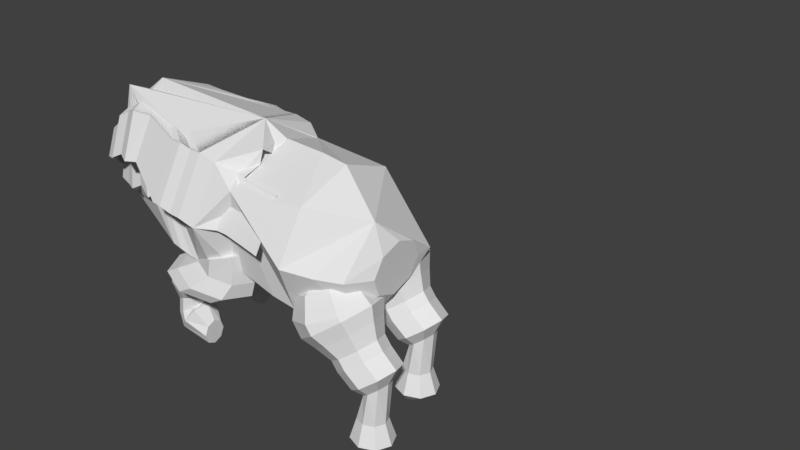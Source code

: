 # Source: inverse.blend  (saved by Blender 2.79.0; exported with 4.5.12 LTS)
import bpy
from mathutils import Matrix  # noqa: F401  (used for matrix-valued properties, if any)

bpy.ops.wm.read_factory_settings(use_empty=True)
scene = bpy.context.scene
scene.name = 'Scene'

# ---- collections
col_collection_1 = bpy.data.collections.new('Collection 1'); scene.collection.children.link(col_collection_1)

# ---- world
world_world = bpy.data.worlds.new('World'); scene.world = world_world
world_world.color = (0.05088, 0.05088, 0.05088)
world_world.use_sun_shadow = False
world_world.sun_shadow_jitter_overblur = 0.0
world_world.cycles.sampling_method = 'MANUAL'

# ---- meshes
me_cylinder = bpy.data.meshes.new('Cylinder')
me_cylinder.from_pydata([(0.0, 1.0, 1.0), (0.0, 1.0, -1.0), (0.7071, 0.7071, -1.0), (0.7071, 0.7071, 1.0), (0.7071, -0.7071, -1.0), (0.7071, -0.7071, 1.0), (-0.5397, -0.8559, -4.325), (-8.742e-08, -1.0, 1.0), (-0.7071, -0.7071, 1.0), (-1.0, 1.192e-08, -1.0), (-1.0, 1.192e-08, 1.0), (-0.6715, 0.6669, -4.94), (-0.7071, 0.7071, 1.0), (1.0, -4.371e-08, 1.0), (0.009691, 0.6306, 5.673), (0.8589, -4.285e-08, 3.108), (0.5038, -0.5038, 4.669), (-2.616e-08, -0.8589, 3.108), (-0.6705, -0.2685, 4.918), (7.05e-08, 0.3761, 5.803), (0.6845, -3.671e-08, 4.777), (4.739e-08, -0.6845, 4.777), (0.2659, 0.2659, 5.803), (0.3761, -1.884e-08, 5.803), (0.2659, -0.2659, 5.803), (3.763e-08, -0.3761, 5.803), (-0.2659, -0.2659, 5.803), (-0.3761, 2.086e-09, 5.803), (-0.2659, 0.2659, 5.803), (7.05e-08, -2.399e-09, 5.803), (-0.00429, -0.9508, -4.122), (0.6676, 0.6712, -4.122), (0.6676, -0.6725, -4.122), (-8.742e-08, -1.0, -1.0), (-0.7071, -0.7071, -1.0), (-0.9545, -0.000645, -4.122), (-0.00429, 0.9495, -4.122), (-0.002521, 0.9714, -2.641), (0.6844, 0.6869, -2.641), (-0.974, 1.641e-08, -2.641), (0.6844, -0.6869, -2.641), (-0.002521, -0.9714, -2.641), (-0.6894, -0.6869, -2.641), (0.0586, -0.0007841, -2.716), (0.9994, 0.0002572, -0.9656), (-0.6762, -0.6725, -4.122), (-0.6762, 0.6712, -4.122), (0.9459, -0.000645, -4.122), (-0.1307, -0.538, 3.203), (0.001793, -0.6166, 0.7052), (-0.9241, 0.01417, -4.122), (0.6863, 0.6712, -4.935), (0.01445, 0.9495, -4.935), (0.6863, -0.6725, -4.935), (0.9646, -0.000645, -4.935), (-0.6574, -0.6725, -4.935), (-0.6574, 0.6712, -4.935), (0.01445, -0.9508, -4.935), (-0.9504, -0.402, -4.122), (0.8202, 0.792, -6.328), (-0.7421, 0.792, -6.328), (0.03905, 1.116, -6.328), (-1.066, 0.01083, -6.328), (-0.7421, -0.7703, -6.328), (0.8202, -0.7703, -6.328), (0.03905, -1.094, -6.328), (1.144, 0.01083, -6.328), (0.7987, 0.792, -7.757), (0.01752, 1.116, -7.757), (0.7987, -0.7703, -7.757), (-0.7636, -0.7703, -7.757), (-0.7636, 0.792, -7.757), (0.01752, -1.094, -7.757), (-0.8548, -0.3574, -17.73), (-0.9243, -0.006867, -16.6), (0.8119, 0.7823, -8.686), (0.03955, 1.102, -8.686), (0.8119, -0.7625, -8.686), (-0.7328, -0.7625, -8.686), (-0.7328, 0.7823, -8.686), (0.03955, -1.082, -8.686), (0.7918, 0.7823, -9.701), (0.01938, 1.102, -9.701), (0.7918, -0.7625, -9.701), (-0.753, -0.7625, -9.701), (-0.753, 0.7823, -9.701), (0.01938, -1.082, -9.701), (0.7932, 0.7602, -10.57), (0.04085, 1.072, -10.57), (0.7932, -0.7446, -10.57), (-0.7115, -0.7446, -10.57), (-0.7115, 0.7602, -10.57), (0.04085, -1.056, -10.57), (0.4025, 0.5673, -13.91), (-0.1753, 0.8066, -13.91), (0.4025, -0.5883, -13.91), (-0.7531, -0.5883, -13.91), (-0.7531, 0.5673, -13.91), (-0.1753, -0.8277, -13.91), (0.4696, 0.5958, -14.25), (-0.1212, 0.8458, -14.92), (0.4696, -0.6114, -14.25), (-0.7121, -0.6114, -15.59), (-0.7121, 0.5958, -15.59), (-0.1212, -0.8614, -14.92), (0.4166, 0.4974, -15.56), (-0.08712, 0.7106, -16.13), (0.4166, -0.5317, -15.56), (-0.5908, -0.5317, -16.7), (-0.5908, 0.4974, -16.7), (-0.08712, -0.7449, -16.13), (0.658, -0.02762, -19.46), (0.6294, -0.01129, -19.6), (0.658, -0.1064, -19.46), (0.6008, -0.1064, -19.75), (0.5667, -0.05659, -19.91), (0.6008, -0.02762, -19.75), (0.6294, -0.1228, -19.6), (1.002, -0.05269, -19.15), (0.2458, -0.541, -19.1), (-0.1055, -0.3923, -19.5), (-0.1055, 0.3253, -19.5), (0.5655, -0.09196, -19.9), (0.597, 0.3253, -18.71), (0.597, -0.3923, -18.71), (0.2458, 0.474, -19.1), (0.5591, -0.1049, -19.91), (1.003, -0.08417, -19.15), (0.5567, -0.116, -19.93), (0.5785, 0.4113, -17.44), (0.1511, 0.5921, -17.92), (0.5785, -0.462, -17.44), (-0.2763, -0.462, -18.4), (-0.9243, -0.00691, -16.6), (-0.2763, 0.4113, -18.4), (0.1511, -0.6428, -17.92), (0.03672, -0.7503, -17.12), (-0.471, -0.5354, -17.69), (-0.471, 0.502, -17.69), (0.5444, 0.502, -16.54), (0.5444, -0.5354, -16.54), (0.03672, 0.7168, -17.12), (-0.849, -0.3516, -17.82), (1.834, -0.35, 6.485), (1.791, -0.4782, 8.347), (1.816, -0.2969, 7.256), (1.816, -0.6595, 7.256), (1.799, -0.6064, 8.028), (2.298, -0.5478, 7.405), (2.075, -0.6647, 8.57), (2.294, -0.4782, 7.579), (2.064, -0.4782, 9.035), (2.298, -0.4087, 7.405), (2.075, -0.2918, 8.57), (2.307, -0.3799, 6.987), (2.101, -0.2146, 7.448), (2.317, -0.4087, 6.568), (2.127, -0.2918, 6.327), (1.799, -0.35, 8.028), (2.321, -0.4782, 6.395), (2.137, -0.4782, 5.862), (2.317, -0.5478, 6.568), (2.127, -0.6647, 6.327), (1.185, -0.1575, 7.29), (2.307, -0.5766, 6.987), (2.101, -0.7419, 7.448), (2.307, -0.4782, 6.987), (1.339, -0.2969, 7.415), (2.037, -0.5304, -7.642), (1.603, -0.3412, -9.817), (2.037, -0.3823, -7.642), (1.888, -0.2818, -9.25), (1.909, -0.4257, -7.683), (1.701, -0.3546, -8.673), (1.856, -0.5304, -7.699), (1.624, -0.5304, -8.434), (1.909, -0.6352, -7.683), (1.701, -0.7063, -8.673), (2.037, -0.6786, -7.642), (1.888, -0.7791, -9.25), (2.165, -0.6352, -7.602), (2.075, -0.7063, -9.828), (2.218, -0.5304, -7.585), (2.152, -0.5304, -10.07), (2.165, -0.4257, -7.602), (2.075, -0.3546, -9.828), (1.827, -0.3412, -9.828), (1.43, -0.2479, -9.612), (1.73, -0.3966, -9.113), (1.69, -0.5304, -8.817), (1.73, -0.6643, -9.113), (1.827, -0.7197, -9.828), (1.923, -0.6643, -10.54), (1.963, -0.5304, -10.84), (1.923, -0.3966, -10.54), (1.253, -0.2479, -9.675), (1.506, -0.3966, -9.102), (1.466, -0.5304, -8.806), (1.506, -0.6643, -9.102), (1.603, -0.7197, -9.817), (1.699, -0.6643, -10.53), (1.739, -0.5304, -10.83), (1.699, -0.3966, -10.53), (1.191, -0.04685, -8.215), (1.414, -0.3307, -8.294), (1.408, -0.5304, -7.748), (1.414, -0.7302, -8.294), (1.43, -0.813, -9.612), (1.446, -0.7302, -10.93), (1.453, -0.5304, -11.48), (1.446, -0.3307, -10.93), (1.043, -0.04685, -7.134), (1.237, -0.3307, -8.357), (1.23, -0.5304, -7.811), (1.237, -0.7302, -8.357), (1.253, -0.813, -9.675), (1.269, -0.7302, -10.99), (1.275, -0.5304, -11.54), (1.269, -0.3307, -10.99), (0.824, -0.1692, -6.098), (1.224, -0.1885, -5.96), (1.237, -0.5304, -5.026), (1.224, -0.8724, -5.96), (1.191, -1.014, -8.215), (1.158, -0.8724, -10.47), (1.145, -0.5304, -11.4), (1.158, -0.1885, -10.47), (0.5615, -0.1692, -5.986), (1.075, -0.1885, -4.879), (1.089, -0.5304, -3.945), (1.075, -0.8724, -4.879), (1.043, -1.014, -7.134), (1.01, -0.8724, -9.388), (0.9963, -0.5304, -10.32), (1.01, -0.1885, -9.388), (0.8484, -0.275, -4.413), (0.8585, -0.5304, -3.716), (0.8484, -0.7859, -4.413), (0.824, -0.8917, -6.098), (0.7996, -0.7859, -7.782), (0.7895, -0.5304, -8.48), (0.7996, -0.275, -7.782), (0.4404, -0.275, -4.429), (0.3903, -0.5304, -3.784), (0.4404, -0.7859, -4.429), (0.5615, -0.8917, -5.986), (0.6825, -0.7859, -7.544), (0.7327, -0.5304, -8.189), (0.6825, -0.275, -7.544), (0.5615, -0.5304, -5.986), (1.842, -0.4782, 6.165), (1.834, -0.6064, 6.485), (1.239, -0.35, 7.977), (1.198, -0.4782, 8.209), (1.239, -0.6064, 7.977), (1.046, -0.1484, 6.066), (1.339, -0.6595, 7.415), (1.438, -0.35, 6.853), (1.479, -0.4782, 6.62), (1.438, -0.6064, 6.853), (1.009, -0.2515, 8.283), (0.9361, -0.4782, 8.695), (1.009, -0.705, 8.283), (0.9346, -0.1484, 5.489), (1.185, -0.7989, 7.29), (1.36, -0.2515, 6.296), (1.433, -0.4782, 5.884), (1.36, -0.705, 6.296), (0.8654, -0.245, 7.088), (0.7905, -0.4782, 7.511), (0.8654, -0.7115, 7.088), (0.7788, -0.05605, 4.683), (1.046, -0.8081, 6.066), (1.227, -0.245, 5.044), (1.302, -0.4782, 4.62), (1.227, -0.7115, 5.044), (0.7539, -0.245, 6.511), (0.679, -0.4782, 6.935), (0.7539, -0.7115, 6.511), (0.6483, 0.03557, 4.008), (0.9346, -0.8081, 5.489), (1.115, -0.245, 4.467), (1.19, -0.4782, 4.044), (1.115, -0.7115, 4.467), (0.5474, -0.1797, 5.991), (0.4516, -0.4782, 6.533), (0.5474, -0.7768, 5.991), (0.5389, 0.03557, 3.441), (0.7788, -0.9004, 4.683), (1.01, -0.1797, 3.375), (1.106, -0.4782, 2.833), (1.01, -0.7768, 3.375), (0.3667, -0.1149, 5.6), (0.2501, -0.4782, 6.259), (0.3667, -0.8415, 5.6), (0.2872, -0.09226, 2.631), (0.6483, -0.992, 4.008), (0.9299, -0.1149, 2.416), (1.046, -0.4782, 1.756), (0.9299, -0.8415, 2.416), (0.3304, -0.1149, 5.334), (0.244, -0.4782, 6.118), (0.3304, -0.8415, 5.334), (0.1408, -0.3654, 2.159), (0.5389, -0.992, 3.441), (0.7474, -0.1149, 1.549), (0.8337, -0.4782, 0.7648), (0.7474, -0.8415, 1.549), (0.1306, -0.2053, 4.052), (0.06576, -0.4782, 4.641), (0.1306, -0.7512, 4.052), (0.2872, -0.8642, 2.631), (0.4439, -0.2053, 1.209), (0.5087, -0.4782, 0.6199), (0.4439, -0.7512, 1.209), (0.09505, -0.3985, 2.574), (0.07609, -0.4782, 2.746), (0.09505, -0.558, 2.574), (0.1408, -0.4782, 2.159), (0.1408, -0.591, 2.159), (0.1866, -0.3985, 1.743), (0.2056, -0.4782, 1.571), (0.1866, -0.558, 1.743), (1.662, 0.5727, 5.88), (1.619, 0.4445, 7.743), (1.644, 0.6258, 6.652), (1.644, 0.2632, 6.652), (1.626, 0.3163, 7.423), (2.126, 0.375, 6.801), (1.903, 0.2581, 7.966), (2.122, 0.4445, 6.974), (1.892, 0.4445, 8.43), (2.126, 0.5141, 6.801), (1.903, 0.6309, 7.966), (2.135, 0.5429, 6.382), (1.929, 0.7082, 6.844), (2.145, 0.5141, 5.964), (1.955, 0.6309, 5.722), (1.626, 0.5727, 7.423), (2.149, 0.4445, 5.79), (1.965, 0.4445, 5.257), (2.145, 0.375, 5.964), (1.955, 0.2581, 5.722), (1.012, 0.7652, 6.685), (2.135, 0.3461, 6.382), (1.929, 0.1809, 6.844), (2.135, 0.4445, 6.382), (1.166, 0.6258, 6.81), (1.909, 0.4051, -8.027), (1.475, 0.5944, -10.2), (1.909, 0.5533, -8.027), (1.76, 0.6538, -9.635), (1.781, 0.5099, -8.067), (1.573, 0.581, -9.057), (1.728, 0.4051, -8.084), (1.496, 0.4051, -8.818), (1.781, 0.3003, -8.067), (1.573, 0.2293, -9.057), (1.909, 0.2569, -8.027), (1.76, 0.1564, -9.635), (2.037, 0.3003, -7.986), (1.947, 0.2293, -10.21), (2.09, 0.4051, -7.97), (2.024, 0.4051, -10.45), (2.037, 0.5099, -7.986), (1.947, 0.581, -10.21), (1.699, 0.5944, -10.21), (1.302, 0.6876, -9.996), (1.602, 0.5389, -9.497), (1.563, 0.4051, -9.201), (1.602, 0.2713, -9.497), (1.699, 0.2158, -10.21), (1.795, 0.2713, -10.93), (1.835, 0.4051, -11.22), (1.795, 0.5389, -10.93), (1.125, 0.6876, -10.06), (1.379, 0.5389, -9.487), (1.339, 0.4051, -9.19), (1.379, 0.2713, -9.487), (1.475, 0.2158, -10.2), (1.571, 0.2713, -10.92), (1.611, 0.4051, -11.21), (1.571, 0.5389, -10.92), (1.063, 0.8887, -8.599), (1.286, 0.6049, -8.678), (1.28, 0.4051, -8.132), (1.286, 0.2053, -8.678), (1.302, 0.1226, -9.996), (1.318, 0.2053, -11.31), (1.325, 0.4051, -11.86), (1.318, 0.6049, -11.31), (0.9146, 0.8887, -7.518), (1.109, 0.6049, -8.741), (1.102, 0.4051, -8.195), (1.109, 0.2053, -8.741), (1.125, 0.1226, -10.06), (1.141, 0.2053, -11.38), (1.147, 0.4051, -11.92), (1.141, 0.6049, -11.38), (0.696, 0.7664, -6.482), (1.096, 0.7471, -6.344), (1.109, 0.4051, -5.41), (1.096, 0.06315, -6.344), (1.063, -0.07849, -8.599), (1.03, 0.06315, -10.85), (1.017, 0.4051, -11.79), (1.03, 0.7471, -10.85), (0.4335, 0.7664, -6.371), (0.9473, 0.7471, -5.264), (0.9608, 0.4051, -4.33), (0.9473, 0.06315, -5.264), (0.9146, -0.07849, -7.518), (0.8819, 0.06315, -9.773), (0.8684, 0.4051, -10.71), (0.8819, 0.7471, -9.773), (0.7205, 0.6606, -4.798), (0.7306, 0.4051, -4.1), (0.7205, 0.1496, -4.798), (0.696, 0.04382, -6.482), (0.6716, 0.1496, -8.166), (0.6615, 0.4051, -8.864), (0.6716, 0.6606, -8.166), (0.3125, 0.6606, -4.813), (0.2623, 0.4051, -4.168), (0.3125, 0.1496, -4.813), (0.4335, 0.04382, -6.371), (0.5546, 0.1496, -7.928), (0.6047, 0.4051, -8.573), (0.5546, 0.6606, -7.928), (0.4335, 0.4051, -6.371), (1.669, 0.4445, 5.561), (1.662, 0.3163, 5.88), (1.067, 0.5727, 7.372), (1.026, 0.4445, 7.605), (1.067, 0.3163, 7.372), (0.8739, 0.7744, 5.461), (1.166, 0.2632, 6.81), (1.266, 0.5727, 6.249), (1.307, 0.4445, 6.016), (1.266, 0.3163, 6.249), (0.8367, 0.6713, 7.679), (0.7639, 0.4445, 8.09), (0.8367, 0.2177, 7.679), (0.7624, 0.7744, 4.885), (1.012, 0.1238, 6.685), (1.188, 0.6713, 5.691), (1.261, 0.4445, 5.28), (1.188, 0.2177, 5.691), (0.6931, 0.6778, 6.483), (0.6183, 0.4445, 6.907), (0.6931, 0.2113, 6.483), (0.6066, 0.8667, 4.078), (0.8739, 0.1146, 5.461), (1.055, 0.6778, 4.439), (1.13, 0.4445, 4.016), (1.055, 0.2113, 4.439), (0.5817, 0.6778, 5.907), (0.5068, 0.4445, 6.33), (0.5817, 0.2113, 5.907), (0.4761, 0.9583, 3.403), (0.7624, 0.1146, 4.885), (0.9432, 0.6778, 3.862), (1.018, 0.4445, 3.439), (0.9432, 0.2113, 3.862), (0.3752, 0.743, 5.386), (0.2794, 0.4445, 5.928), (0.3752, 0.146, 5.386), (0.3667, 0.9583, 2.837), (0.6066, 0.02232, 4.078), (0.8379, 0.743, 2.77), (0.9338, 0.4445, 2.228), (0.8379, 0.146, 2.77), (0.1945, 0.8078, 4.995), (0.0779, 0.4445, 5.655), (0.1945, 0.08119, 4.995), (0.115, 0.8305, 2.026), (0.4761, -0.0693, 3.403), (0.7576, 0.8078, 1.811), (0.8743, 0.4445, 1.152), (0.7576, 0.08119, 1.811), (0.1582, 0.8078, 4.73), (0.07183, 0.4445, 5.514), (0.1582, 0.08119, 4.73), (-0.03139, 0.5573, 1.554), (0.3667, -0.0693, 2.837), (0.5752, 0.8078, 0.9443), (0.6615, 0.4445, 0.1603), (0.5752, 0.08119, 0.9443), (-0.04158, 0.7174, 3.448), (-0.1065, 0.4445, 4.037), (-0.04158, 0.1716, 3.448), (0.115, 0.05853, 2.026), (0.2716, 0.7174, 0.6042), (0.3365, 0.4445, 0.01532), (0.2716, 0.1716, 0.6042), (-0.07716, 0.5243, 1.97), (-0.09612, 0.4445, 2.142), (-0.07716, 0.3647, 1.97), (-0.03139, 0.4445, 1.554), (-0.03139, 0.3317, 1.554), (0.01439, 0.5243, 1.139), (0.03335, 0.4445, 0.9665), (0.01439, 0.3647, 1.139)], [(49, 48), (35, 58)], [(0, 2, 1), (5, 6, 4), (8, 9, 6), (10, 11, 9), (12, 1, 11), (5, 15, 16), (5, 17, 7), (7, 18, 8), (8, 18, 10), (12, 18, 14), (0, 14, 3), (3, 15, 13), (12, 14, 0), (14, 20, 15), (16, 21, 17), (14, 23, 20), (16, 23, 24), (16, 25, 21), (21, 26, 18), (18, 28, 14), (29, 22, 19), (29, 23, 22), (29, 24, 23), (29, 25, 24), (29, 26, 25), (29, 27, 26), (29, 28, 27), (29, 19, 28), (1, 38, 37), (3, 44, 2), (2, 44, 38), (13, 4, 44), (34, 41, 33), (9, 11, 39), (6, 40, 4), (39, 11, 35), (21, 48, 25), (38, 47, 31), (42, 30, 41), (37, 31, 36), (6, 32, 40), (40, 47, 44), (32, 6, 53), (46, 43, 56), (31, 52, 51), (47, 53, 32), (47, 51, 54), (57, 63, 65), (51, 61, 59), (11, 62, 6), (56, 62, 60), (53, 65, 58), (52, 60, 11), (43, 63, 62), (11, 6, 35), (47, 51, 31), (30, 55, 57), (47, 53, 54), (36, 58, 52), (45, 50, 55), (31, 52, 36), (30, 55, 45), (6, 63, 65), (51, 66, 59), (53, 65, 64), (54, 64, 66), (50, 63, 55), (51, 61, 52), (56, 62, 50), (58, 62, 60), (58, 63, 62), (51, 66, 54), (57, 63, 55), (54, 64, 53), (61, 67, 59), (62, 142, 63), (62, 71, 60), (65, 69, 73), (60, 68, 142), (62, 70, 133), (64, 127, 69), (67, 76, 75), (71, 133, 79), (127, 77, 69), (72, 78, 70), (63, 72, 65), (63, 142, 65), (59, 118, 67), (65, 69, 64), (64, 118, 66), (62, 70, 63), (60, 68, 61), (61, 67, 68), (62, 71, 74), (62, 73, 60), (59, 127, 66), (63, 72, 70), (76, 81, 75), (133, 85, 79), (77, 127, 83), (78, 86, 84), (72, 78, 80), (118, 75, 67), (69, 142, 77), (70, 74, 78), (68, 73, 76), (67, 76, 68), (81, 88, 87), (85, 133, 91), (127, 89, 83), (86, 90, 84), (78, 86, 80), (75, 118, 81), (142, 83, 77), (74, 84, 78), (73, 82, 76), (76, 81, 82), (133, 97, 91), (89, 127, 95), (90, 98, 96), (86, 90, 92), (118, 87, 81), (83, 142, 89), (84, 74, 90), (82, 73, 88), (81, 88, 82), (133, 103, 97), (95, 127, 101), (96, 104, 102), (88, 93, 87), (90, 98, 92), (87, 118, 93), (142, 95, 89), (74, 96, 90), (73, 94, 88), (88, 93, 94), (133, 109, 103), (101, 127, 107), (102, 110, 108), (94, 99, 93), (96, 104, 98), (93, 118, 99), (142, 101, 95), (74, 102, 96), (73, 100, 94), (94, 99, 100), (100, 105, 99), (102, 110, 104), (99, 118, 105), (142, 107, 101), (74, 108, 102), (73, 106, 100), (100, 105, 106), (115, 116, 121), (120, 117, 114), (128, 113, 124), (74, 121, 122), (124, 127, 113), (129, 118, 123), (132, 119, 120), (73, 124, 126), (125, 111, 123), (123, 118, 111), (125, 111, 112), (126, 112, 125), (122, 114, 120), (74, 132, 137), (73, 125, 130), (132, 119, 135), (131, 127, 124), (74, 120, 132), (133, 120, 115), (120, 117, 119), (142, 124, 131), (130, 123, 129), (130, 123, 125), (139, 118, 129), (142, 131, 140), (141, 129, 130), (106, 139, 105), (106, 139, 141), (133, 134, 138), (137, 135, 132), (133, 121, 134), (137, 135, 136), (142, 125, 128), (73, 130, 141), (73, 141, 106), (142, 140, 107), (108, 136, 110), (74, 137, 108), (105, 118, 139), (133, 138, 109), (141, 129, 139), (108, 136, 137), (107, 127, 140), (140, 127, 131), (0, 3, 2), (5, 7, 6), (7, 8, 6), (8, 10, 9), (10, 12, 11), (12, 0, 1), (5, 13, 15), (5, 16, 17), (7, 17, 18), (12, 10, 18), (3, 14, 15), (15, 20, 16), (17, 21, 18), (14, 19, 22), (14, 22, 23), (14, 28, 19), (16, 20, 23), (16, 24, 25), (21, 25, 26), (18, 26, 27), (18, 27, 28), (11, 1, 37), (9, 39, 6), (1, 2, 38), (3, 13, 44), (13, 5, 4), (34, 42, 41), (4, 40, 44), (38, 44, 47), (42, 45, 30), (39, 35, 6), (37, 38, 31), (11, 37, 36), (40, 32, 47), (36, 52, 11), (45, 55, 43), (32, 53, 58), (6, 62, 63), (11, 60, 62), (56, 43, 62), (52, 61, 60), (43, 55, 63), (46, 56, 50), (53, 6, 65), (50, 62, 63), (52, 58, 60), (58, 65, 63), (62, 60, 142), (62, 133, 71), (63, 65, 73), (64, 66, 127), (69, 77, 73), (68, 76, 142), (70, 78, 133), (59, 66, 118), (65, 142, 69), (64, 69, 118), (62, 74, 70), (60, 73, 68), (62, 63, 73), (59, 67, 127), (73, 77, 83), (142, 76, 82), (133, 78, 84), (75, 81, 127), (118, 69, 77), (71, 79, 74), (127, 67, 75), (83, 89, 73), (82, 88, 142), (84, 90, 133), (127, 81, 87), (77, 83, 118), (74, 79, 85), (73, 89, 95), (142, 88, 94), (133, 90, 96), (87, 93, 127), (118, 83, 89), (85, 91, 74), (73, 95, 101), (142, 94, 100), (133, 96, 102), (93, 99, 127), (89, 95, 118), (74, 91, 97), (73, 101, 107), (142, 100, 106), (133, 102, 108), (99, 105, 127), (95, 101, 118), (74, 97, 103), (101, 107, 118), (74, 103, 109), (123, 111, 127), (122, 121, 116), (115, 120, 114), (74, 134, 121), (124, 113, 118), (73, 131, 124), (126, 124, 113), (139, 129, 127), (73, 126, 125), (140, 131, 118), (131, 124, 118), (74, 122, 120), (133, 132, 120), (142, 128, 124), (128, 125, 112), (73, 140, 131), (74, 109, 138), (74, 138, 134), (133, 137, 132), (129, 123, 127), (133, 115, 121), (142, 130, 125), (107, 140, 118), (73, 107, 140), (142, 141, 130), (142, 106, 141), (133, 108, 137), (105, 139, 127), (147, 146, 256, 254), (149, 148, 164, 165), (153, 151, 144, 158), (160, 157, 143, 250), (166, 150, 152), (155, 154, 152, 153), (149, 165, 146, 147), (157, 156, 154, 155), (166, 148, 150), (166, 164, 148), (153, 152, 150, 151), (157, 155, 145, 143), (151, 150, 148, 149), (166, 152, 154), (166, 154, 156), (162, 160, 250, 251), (160, 159, 156, 157), (166, 156, 159), (155, 153, 158, 145), (165, 162, 251, 146), (162, 161, 159, 160), (166, 159, 161), (151, 149, 147, 144), (165, 164, 161, 162), (166, 161, 164), (168, 170, 172), (177, 175, 189, 190), (170, 171, 173, 172), (168, 172, 174), (173, 171, 186, 188), (172, 173, 175, 174), (168, 174, 176), (183, 181, 192, 193), (174, 175, 177, 176), (168, 176, 178), (175, 173, 188, 189), (176, 177, 179, 178), (168, 178, 180), (181, 179, 191, 192), (178, 179, 181, 180), (168, 180, 182), (171, 185, 194, 186), (180, 181, 183, 182), (168, 182, 184), (179, 177, 190, 191), (182, 183, 185, 184), (168, 184, 170), (185, 183, 193, 194), (184, 185, 171, 170), (188, 186, 169, 196), (189, 188, 196, 197), (186, 194, 202, 169), (190, 189, 197, 198), (191, 190, 198, 199), (192, 191, 199, 200), (193, 192, 200, 201), (194, 193, 201, 202), (197, 196, 204, 205), (169, 202, 210, 187), (198, 197, 205, 206), (199, 198, 206, 207), (200, 199, 207, 208), (201, 200, 208, 209), (202, 201, 209, 210), (196, 169, 187, 204), (208, 207, 215, 216), (209, 208, 216, 217), (210, 209, 217, 218), (204, 187, 195, 212), (205, 204, 212, 213), (187, 210, 218, 195), (206, 205, 213, 214), (207, 206, 214, 215), (212, 195, 203, 220), (213, 212, 220, 221), (195, 218, 226, 203), (214, 213, 221, 222), (215, 214, 222, 223), (216, 215, 223, 224), (217, 216, 224, 225), (218, 217, 225, 226), (220, 203, 211, 228), (221, 220, 228, 229), (203, 226, 234, 211), (222, 221, 229, 230), (223, 222, 230, 231), (224, 223, 231, 232), (225, 224, 232, 233), (226, 225, 233, 234), (230, 229, 236, 237), (231, 230, 237, 238), (232, 231, 238, 239), (233, 232, 239, 240), (234, 233, 240, 241), (228, 211, 219, 235), (229, 228, 235, 236), (211, 234, 241, 219), (240, 239, 246, 247), (241, 240, 247, 248), (235, 219, 227, 242), (236, 235, 242, 243), (219, 241, 248, 227), (237, 236, 243, 244), (238, 237, 244, 245), (239, 238, 245, 246), (249, 242, 227), (249, 243, 242), (249, 244, 243), (249, 245, 244), (249, 246, 245), (249, 247, 246), (249, 248, 247), (249, 227, 248), (145, 158, 252, 167), (250, 143, 257, 258), (251, 250, 258, 259), (143, 145, 167, 257), (144, 147, 254, 253), (158, 144, 253, 252), (146, 251, 259, 256), (167, 252, 260, 163), (254, 256, 264, 262), (257, 167, 163, 265), (253, 254, 262, 261), (256, 259, 267, 264), (252, 253, 261, 260), (258, 257, 265, 266), (259, 258, 266, 267), (265, 163, 255, 273), (261, 262, 270, 269), (264, 267, 275, 272), (260, 261, 269, 268), (266, 265, 273, 274), (267, 266, 274, 275), (163, 260, 268, 255), (262, 264, 272, 270), (269, 270, 278, 277), (272, 275, 283, 280), (268, 269, 277, 276), (274, 273, 281, 282), (275, 274, 282, 283), (255, 268, 276, 263), (270, 272, 280, 278), (273, 255, 263, 281), (282, 281, 289, 290), (283, 282, 290, 291), (263, 276, 284, 271), (278, 280, 288, 286), (281, 263, 271, 289), (277, 278, 286, 285), (280, 283, 291, 288), (276, 277, 285, 284), (286, 288, 296, 294), (289, 271, 279, 297), (285, 286, 294, 293), (288, 291, 299, 296), (284, 285, 293, 292), (290, 289, 297, 298), (291, 290, 298, 299), (271, 284, 292, 279), (293, 294, 302, 301), (296, 299, 307, 304), (292, 293, 301, 300), (298, 297, 305, 306), (299, 298, 306, 307), (279, 292, 300, 287), (294, 296, 304, 302), (297, 279, 287, 305), (300, 301, 309, 308), (306, 305, 312, 313), (307, 306, 313, 314), (287, 300, 308, 295), (302, 304, 311, 310), (305, 287, 295, 312), (301, 302, 310, 309), (304, 307, 314, 311), (314, 313, 321, 322), (295, 308, 315, 303), (310, 311, 319, 317), (312, 295, 303, 320), (309, 310, 317, 316), (311, 314, 322, 319), (308, 309, 316, 315), (313, 312, 320, 321), (318, 317, 319), (318, 316, 317), (318, 303, 315), (318, 315, 316), (318, 321, 320), (318, 320, 303), (318, 322, 321), (318, 319, 322), (327, 326, 436, 434), (329, 328, 344, 345), (333, 331, 324, 338), (340, 337, 323, 430), (346, 330, 332), (335, 334, 332, 333), (329, 345, 326, 327), (337, 336, 334, 335), (346, 328, 330), (346, 344, 328), (333, 332, 330, 331), (337, 335, 325, 323), (331, 330, 328, 329), (346, 332, 334), (346, 334, 336), (342, 340, 430, 431), (340, 339, 336, 337), (346, 336, 339), (335, 333, 338, 325), (345, 342, 431, 326), (342, 341, 339, 340), (346, 339, 341), (331, 329, 327, 324), (345, 344, 341, 342), (346, 341, 344), (348, 350, 352), (357, 355, 369, 370), (350, 351, 353, 352), (348, 352, 354), (353, 351, 366, 368), (352, 353, 355, 354), (348, 354, 356), (363, 361, 372, 373), (354, 355, 357, 356), (348, 356, 358), (355, 353, 368, 369), (356, 357, 359, 358), (348, 358, 360), (361, 359, 371, 372), (358, 359, 361, 360), (348, 360, 362), (351, 365, 374, 366), (360, 361, 363, 362), (348, 362, 364), (359, 357, 370, 371), (362, 363, 365, 364), (348, 364, 350), (365, 363, 373, 374), (364, 365, 351, 350), (368, 366, 349, 376), (369, 368, 376, 377), (366, 374, 382, 349), (370, 369, 377, 378), (371, 370, 378, 379), (372, 371, 379, 380), (373, 372, 380, 381), (374, 373, 381, 382), (377, 376, 384, 385), (349, 382, 390, 367), (378, 377, 385, 386), (379, 378, 386, 387), (380, 379, 387, 388), (381, 380, 388, 389), (382, 381, 389, 390), (376, 349, 367, 384), (388, 387, 395, 396), (389, 388, 396, 397), (390, 389, 397, 398), (384, 367, 375, 392), (385, 384, 392, 393), (367, 390, 398, 375), (386, 385, 393, 394), (387, 386, 394, 395), (392, 375, 383, 400), (393, 392, 400, 401), (375, 398, 406, 383), (394, 393, 401, 402), (395, 394, 402, 403), (396, 395, 403, 404), (397, 396, 404, 405), (398, 397, 405, 406), (400, 383, 391, 408), (401, 400, 408, 409), (383, 406, 414, 391), (402, 401, 409, 410), (403, 402, 410, 411), (404, 403, 411, 412), (405, 404, 412, 413), (406, 405, 413, 414), (410, 409, 416, 417), (411, 410, 417, 418), (412, 411, 418, 419), (413, 412, 419, 420), (414, 413, 420, 421), (408, 391, 399, 415), (409, 408, 415, 416), (391, 414, 421, 399), (420, 419, 426, 427), (421, 420, 427, 428), (415, 399, 407, 422), (416, 415, 422, 423), (399, 421, 428, 407), (417, 416, 423, 424), (418, 417, 424, 425), (419, 418, 425, 426), (429, 422, 407), (429, 423, 422), (429, 424, 423), (429, 425, 424), (429, 426, 425), (429, 427, 426), (429, 428, 427), (429, 407, 428), (325, 338, 432, 347), (430, 323, 437, 438), (431, 430, 438, 439), (323, 325, 347, 437), (324, 327, 434, 433), (338, 324, 433, 432), (326, 431, 439, 436), (347, 432, 440, 343), (434, 436, 444, 442), (437, 347, 343, 445), (433, 434, 442, 441), (436, 439, 447, 444), (432, 433, 441, 440), (438, 437, 445, 446), (439, 438, 446, 447), (445, 343, 435, 453), (441, 442, 450, 449), (444, 447, 455, 452), (440, 441, 449, 448), (446, 445, 453, 454), (447, 446, 454, 455), (343, 440, 448, 435), (442, 444, 452, 450), (449, 450, 458, 457), (452, 455, 463, 460), (448, 449, 457, 456), (454, 453, 461, 462), (455, 454, 462, 463), (435, 448, 456, 443), (450, 452, 460, 458), (453, 435, 443, 461), (462, 461, 469, 470), (463, 462, 470, 471), (443, 456, 464, 451), (458, 460, 468, 466), (461, 443, 451, 469), (457, 458, 466, 465), (460, 463, 471, 468), (456, 457, 465, 464), (466, 468, 476, 474), (469, 451, 459, 477), (465, 466, 474, 473), (468, 471, 479, 476), (464, 465, 473, 472), (470, 469, 477, 478), (471, 470, 478, 479), (451, 464, 472, 459), (473, 474, 482, 481), (476, 479, 487, 484), (472, 473, 481, 480), (478, 477, 485, 486), (479, 478, 486, 487), (459, 472, 480, 467), (474, 476, 484, 482), (477, 459, 467, 485), (480, 481, 489, 488), (486, 485, 492, 493), (487, 486, 493, 494), (467, 480, 488, 475), (482, 484, 491, 490), (485, 467, 475, 492), (481, 482, 490, 489), (484, 487, 494, 491), (494, 493, 501, 502), (475, 488, 495, 483), (490, 491, 499, 497), (492, 475, 483, 500), (489, 490, 497, 496), (491, 494, 502, 499), (488, 489, 496, 495), (493, 492, 500, 501), (498, 497, 499), (498, 496, 497), (498, 483, 495), (498, 495, 496), (498, 501, 500), (498, 500, 483), (498, 502, 501), (498, 499, 502)])
me_cylinder.use_remesh_preserve_volume = False
me_cylinder.use_remesh_preserve_attributes = False
me_cylinder.use_mirror_vertex_groups = False
me_cylinder.update()
arm_armature = bpy.data.armatures.new('Armature')  # bones are not reproduced

# ---- objects
ob_armature = bpy.data.objects.new('Armature', arm_armature)
ob_mainbody = bpy.data.objects.new('mainBody', me_cylinder)
ob_headref = bpy.data.objects.new('headRef', None)
ob_bodyref = bpy.data.objects.new('bodyRef', None)

# ---- transforms, parenting, visibility, modifiers, constraints
ob_armature.location = (1.594, -0.1396, 2.718)
ob_armature.rotation_euler = (0.6078, -1.306, -0.645)
ob_armature.scale = (2.428, 2.428, 2.428)
ob_armature.show_in_front = True
ob_armature.lineart.crease_threshold = 0.0
ob_mainbody.parent = ob_armature
ob_mainbody.matrix_parent_inverse = Matrix(((0.08625, -0.06489, 0.3974, -1.227), (0.02188, 0.4066, 0.06164, -0.1457), (-0.4021, 0.008204, 0.0886, 0.4014), (0.0, 0.0, 0.0, 1.0)))
ob_mainbody.location = (1.175, -0.1204, 2.95)
ob_mainbody.rotation_euler = (-8.349e-09, 1.695, 8.349e-09)
ob_mainbody.scale = (0.7836, 0.8217, 0.1449)
ob_mainbody.show_in_front = True
ob_mainbody.lineart.crease_threshold = 0.0
_vg = ob_mainbody.vertex_groups.new(name='Bone')
for _i, _w in zip([0, 6, 7, 8, 9, 10, 11, 12, 13, 14, 15, 16, 17, 18, 19, 20, 21, 22, 23, 24, 25, 26, 27, 28, 29, 35, 39, 48, 60, 261, 262, 263, 264, 268, 269, 270, 271, 272, 276, 277, 278, 279, 280, 283, 284, 285, 286, 287, 288, 291, 292, 293, 294, 295, 296, 299, 300, 301, 302, 304, 307, 308, 309, 310, 311, 316, 317, 319, 343, 347, 432, 433, 434, 435, 436, 437, 438, 439, 440, 441, 442, 443, 444, 445, 446, 447, 448, 449, 450, 451, 452, 453, 454, 455, 456, 457, 458, 459, 460, 461, 462, 463, 464, 465, 466, 467, 468, 469, 470, 471, 472, 473, 474, 475, 476, 477, 478, 479, 480, 481, 482, 483, 484, 485, 486, 487, 488, 489, 490, 491, 492, 493, 494, 495, 496, 497, 498, 499, 500, 501, 502], [0.05132, 0.1552, 0.1052, 0.7445, 0.6371, 0.7702, 0.08777, 0.1939, 0.02089, 0.3652, 0.09812, 0.1582, 0.1381, 0.9146, 0.3894, 0.1714, 0.1979, 0.3134, 0.2462, 0.2453, 0.3257, 0.7401, 0.8014, 0.6359, 0.6595, 0.2557, 0.3684, 0.235, 0.01317, 0.01122, 0.01038, 0.003878, 0.0008717, 0.021, 0.03995, 0.03121, 0.01707, 0.01429, 0.05495, 0.06059, 0.04853, 0.02141, 0.02297, 0.003192, 0.1045, 0.09795, 0.06716, 0.02131, 0.03568, 0.006095, 0.1815, 0.1402, 0.08329, 0.0213, 0.04411, 0.005424, 0.1924, 0.1451, 0.08637, 0.04735, 0.0009439, 0.08198, 0.2215, 0.1065, 0.05201, 0.03971, 0.03021, 0.006538, 0.06087, 0.03127, 0.04225, 0.04446, 0.03482, 0.08258, 0.02055, 0.0183, 0.01044, 0.01208, 0.07262, 0.07504, 0.0635, 0.09747, 0.03812, 0.04175, 0.02433, 0.02563, 0.1013, 0.1091, 0.09006, 0.1193, 0.05518, 0.0638, 0.05251, 0.04606, 0.1244, 0.1433, 0.1244, 0.1363, 0.06642, 0.07487, 0.06064, 0.05436, 0.1678, 0.2214, 0.2096, 0.1466, 0.07976, 0.08461, 0.06633, 0.06099, 0.2059, 0.3116, 0.3292, 0.1759, 0.08674, 0.09011, 0.06893, 0.05745, 0.2138, 0.3192, 0.3418, 0.2551, 0.09823, 0.09097, 0.06906, 0.06031, 0.2648, 0.3307, 0.05809, 0.06788, 0.08245, 0.06206, 0.08458, 0.2969, 0.3261, 0.3218, 0.2952, 0.3163, 0.2313, 0.2337, 0.2826]): _vg.add([_i], _w, 'REPLACE')
_vg = ob_mainbody.vertex_groups.new(name='Bone.002')
for _i, _w in zip([6, 9, 10, 11, 12, 30, 31, 33, 34, 35, 36, 37, 39, 41, 42, 43, 45, 46, 50, 51, 52, 55, 56, 57, 58, 59, 60, 61, 62, 63, 65, 67, 68, 70, 71, 72, 73, 74, 75, 76, 78, 79, 80, 81, 82, 84, 85, 86, 87, 88, 90, 91, 92, 94, 96, 97, 98, 100, 102, 103, 104, 108, 109, 110, 114, 115, 116, 117, 119, 120, 121, 122, 132, 133, 134, 135, 136, 137, 138, 142, 459, 467, 470, 471, 475, 477, 478, 479, 483, 484, 485, 486, 487, 488, 491, 492, 493, 494, 495, 496, 497, 498, 499, 500, 501, 502], [0.1121, 0.1549, 0.05147, 0.2905, 0.01905, 0.1784, 0.03677, 0.2343, 0.3565, 0.2779, 0.1933, 0.08904, 0.3276, 0.2171, 0.3742, 0.9372, 0.4135, 0.5944, 0.611, 0.0464, 0.1647, 0.4055, 0.5564, 0.1386, 0.2134, 0.04167, 0.3173, 0.1321, 0.3256, 0.1048, 0.02593, 0.03513, 0.1168, 0.16, 0.3085, 0.07468, 0.06115, 0.2318, 0.02882, 0.09829, 0.1652, 0.301, 0.09348, 0.0218, 0.07895, 0.172, 0.293, 0.112, 0.01445, 0.06739, 0.1771, 0.286, 0.1249, 0.02576, 0.2046, 0.2583, 0.1821, 0.0007566, 0.2124, 0.2463, 0.1907, 0.2176, 0.2379, 0.2023, 0.2196, 0.2198, 0.2198, 0.2195, 0.2165, 0.2205, 0.2273, 0.2197, 0.2201, 0.2318, 0.2304, 0.212, 0.2075, 0.2189, 0.234, 0.06015, 0.00315, 0.01051, 0.008268, 0.009649, 0.02842, 0.009844, 0.02611, 0.03675, 0.07824, 0.01402, 0.01792, 0.05028, 0.07681, 0.01487, 0.03429, 0.01533, 0.05942, 0.2141, 0.06151, 0.05279, 0.05235, 0.07281, 0.06605, 0.0847, 0.105, 0.09395]): _vg.add([_i], _w, 'REPLACE')
_vg = ob_mainbody.vertex_groups.new(name='Bone.001')
for _i, _w in zip([61, 68, 73, 75, 76, 81, 82, 87, 88, 94, 100, 106, 111, 112, 113, 123, 125, 126, 128, 129, 130, 139, 141, 142], [0.01808, 0.05384, 0.0801, 0.0003182, 0.06982, 0.003531, 0.0891, 0.003978, 0.1144, 0.2277, 0.1452, 0.08435, 0.004697, 0.00641, 0.003618, 0.0106, 0.04084, 0.007366, 0.007399, 0.004961, 0.05326, 0.001276, 0.06133, 0.08078]): _vg.add([_i], _w, 'REPLACE')
_vg = ob_mainbody.vertex_groups.new(name='Bone.003')
for _i, _w in zip([61, 66, 68, 73, 75, 76, 81, 82, 83, 87, 88, 89, 93, 94, 95, 99, 100, 101, 105, 106, 107, 111, 112, 113, 118, 123, 124, 125, 126, 127, 128, 129, 130, 131, 139, 140, 141, 142], [0.002742, 0.01019, 0.03675, 0.227, 0.03286, 0.06563, 0.05943, 0.09042, 0.002337, 0.07723, 0.1193, 0.02563, 0.05489, 0.2568, 0.04569, 0.08521, 0.4484, 0.07161, 0.1653, 0.5342, 0.1536, 0.3214, 0.3308, 0.3318, 0.2802, 0.2956, 0.3916, 0.3873, 0.3444, 0.2811, 0.345, 0.2524, 0.4484, 0.3344, 0.2193, 0.2659, 0.5388, 0.2293]): _vg.add([_i], _w, 'REPLACE')
_vg = ob_mainbody.vertex_groups.new(name='Bone.020')
for _i, _w in zip([1, 6, 9, 11, 31, 33, 34, 35, 36, 37, 38, 39, 41, 42, 45, 46, 47, 50, 51, 52, 54, 55, 56, 58, 59, 60, 61, 62, 63, 66, 67, 68, 70, 71, 72, 73, 74, 75, 76, 78, 79, 80, 81, 82, 84, 85, 86, 87, 88, 90, 91, 92, 93, 94, 96, 97, 98, 99, 100, 102, 103, 104, 105, 106, 107, 108, 109, 110, 111, 112, 113, 114, 115, 116, 117, 118, 119, 120, 121, 122, 123, 124, 125, 126, 127, 128, 129, 130, 131, 132, 133, 134, 135, 136, 137, 138, 139, 140, 141, 142], [0.02235, 0.02701, 0.02269, 0.2423, 0.1565, 0.005974, 0.0227, 0.1061, 0.303, 0.1297, 0.05933, 0.06472, 0.003622, 0.02513, 0.0305, 0.1758, 0.07822, 0.1477, 0.2023, 0.4126, 0.09447, 0.02764, 0.1936, 0.1615, 0.2749, 0.304, 0.5041, 0.2891, 0.0409, 0.1243, 0.2854, 0.5669, 0.1113, 0.2872, 0.04108, 0.06793, 0.2, 0.2878, 0.5404, 0.1191, 0.2787, 0.06247, 0.2976, 0.5203, 0.1282, 0.2696, 0.07938, 0.2984, 0.4698, 0.1353, 0.2617, 0.09153, 0.4352, 0.2219, 0.1686, 0.2302, 0.1472, 0.4118, 0.1681, 0.1781, 0.2165, 0.1563, 0.3433, 0.1254, 0.02421, 0.1843, 0.2071, 0.1684, 0.1447, 0.14, 0.1352, 0.1871, 0.1872, 0.1872, 0.1869, 0.1584, 0.1836, 0.1879, 0.1954, 0.1871, 0.1888, 0.09995, 0.142, 0.1315, 0.1561, 0.1309, 0.2385, 0.1385, 0.07972, 0.1873, 0.2, 0.1987, 0.1789, 0.174, 0.186, 0.2027, 0.2839, 0.06027, 0.1247, 0.06679]): _vg.add([_i], _w, 'REPLACE')
_vg = ob_mainbody.vertex_groups.new(name='Bone.004')
for _i, _w in zip([31, 47, 51, 54, 59, 61, 66, 67, 68, 73, 75, 76, 81, 82, 87, 88, 93, 94, 99, 100, 105, 106, 107, 111, 112, 113, 118, 123, 124, 125, 126, 127, 128, 129, 130, 131, 139, 140, 141, 142, 383, 391, 399, 400, 401, 402, 403, 407, 408, 409, 410, 411, 412, 413, 414, 415, 416, 417, 418, 419, 420, 421, 422, 423, 424, 425, 426, 427, 428, 429], [0.03627, 0.01158, 0.06166, 0.0279, 0.1067, 0.01406, 0.05713, 0.1255, 0.02944, 0.04588, 0.1384, 0.04653, 0.1588, 0.05565, 0.1739, 0.06651, 0.4093, 0.07236, 0.3881, 0.0728, 0.3222, 0.07384, 0.01378, 0.1308, 0.1259, 0.122, 0.1457, 0.1713, 0.08953, 0.1183, 0.1175, 0.1437, 0.117, 0.2201, 0.1086, 0.0714, 0.2643, 0.05362, 0.08782, 0.04692, 0.06283, 0.1616, 0.2577, 0.2146, 0.2679, 0.1098, 0.03151, 0.7542, 0.3261, 0.4383, 0.2064, 0.08158, 0.02149, 0.0002745, 0.02523, 0.4901, 0.4972, 0.443, 0.221, 0.1056, 0.07522, 0.212, 0.7856, 0.5763, 0.5524, 0.5858, 0.2223, 0.1429, 0.6087, 0.9212]): _vg.add([_i], _w, 'REPLACE')
_vg = ob_mainbody.vertex_groups.new(name='Bone.006')
for _i, _w in zip([349, 353, 355, 357, 367, 368, 369, 370, 371, 375, 376, 377, 378, 379, 380, 383, 384, 385, 386, 387, 388, 389, 390, 391, 392, 393, 394, 395, 396, 397, 398, 399, 400, 401, 402, 403, 404, 405, 406, 407, 408, 409, 410, 411, 412, 413, 414, 415, 416, 417, 418, 419, 420, 421, 422, 423, 424, 425, 426, 427, 428, 429], [0.1262, 0.03401, 0.07146, 0.05572, 0.6469, 0.06941, 0.1289, 0.09291, 0.008014, 0.8666, 0.3557, 0.5808, 0.3918, 0.2087, 0.02746, 0.9072, 0.791, 0.8512, 0.7562, 0.5968, 0.1996, 0.07572, 0.1202, 0.8202, 0.9435, 0.9526, 0.8887, 0.7491, 0.5315, 0.4697, 0.5043, 0.7382, 0.7712, 0.7295, 0.8812, 0.8696, 0.6633, 0.5152, 0.8372, 0.2441, 0.6676, 0.5616, 0.7966, 0.8848, 0.7758, 0.7126, 0.9052, 0.5091, 0.5028, 0.5588, 0.7776, 0.8578, 0.8887, 0.7765, 0.2139, 0.4235, 0.4475, 0.4124, 0.7575, 0.8366, 0.3854, 0.07778]): _vg.add([_i], _w, 'REPLACE')
_vg = ob_mainbody.vertex_groups.new(name='Bone.007')
for _i, _w in zip([349, 351, 352, 353, 354, 355, 356, 357, 358, 359, 361, 363, 365, 366, 367, 368, 369, 370, 371, 372, 373, 374, 375, 376, 377, 378, 379, 380, 381, 382, 383, 384, 385, 386, 387, 388, 389, 390, 392, 394, 395, 396, 397, 398, 403, 404, 405, 406, 411, 412, 413, 414, 419, 420], [0.7803, 0.1788, 0.007525, 0.1578, 0.05191, 0.1779, 0.05717, 0.281, 0.02418, 0.2576, 0.1503, 0.09697, 0.1095, 0.6777, 0.3153, 0.3213, 0.2666, 0.5257, 0.7226, 0.8698, 0.918, 0.874, 0.1174, 0.523, 0.2924, 0.4932, 0.7085, 0.9254, 0.9876, 0.9602, 0.004759, 0.1636, 0.1035, 0.1917, 0.3639, 0.7896, 0.9222, 0.8719, 0.0194, 0.08651, 0.2343, 0.464, 0.53, 0.4935, 0.08321, 0.3196, 0.4824, 0.1509, 0.01086, 0.1849, 0.2609, 0.05614, 0.02143, 0.02158]): _vg.add([_i], _w, 'REPLACE')
_vg = ob_mainbody.vertex_groups.new(name='ikfrontleft')
for _i, _w in zip([348, 349, 350, 351, 352, 353, 354, 355, 356, 357, 358, 359, 360, 361, 362, 363, 364, 365, 366, 367, 368, 369, 370, 371, 372, 373, 374, 376, 377, 378, 379, 380, 384, 385, 386, 387], [0.9873, 0.09279, 0.993, 0.8111, 0.9642, 0.7999, 0.9335, 0.7502, 0.9327, 0.663, 0.9589, 0.7233, 0.9793, 0.8471, 0.99, 0.9025, 0.9952, 0.8891, 0.3026, 0.01876, 0.6089, 0.6038, 0.3808, 0.2483, 0.1349, 0.08291, 0.1231, 0.119, 0.1237, 0.1123, 0.0818, 0.02158, 0.02752, 0.024, 0.04085, 0.02209]): _vg.add([_i], _w, 'REPLACE')
_vg = ob_mainbody.vertex_groups.new(name='Bone.021')
for _i, _w in zip([6, 7, 8, 9, 11, 30, 33, 34, 35, 36, 39, 41, 42, 43, 45, 46, 50, 52, 55, 56, 57, 58, 60, 61, 62, 63, 65, 70, 71, 72, 73, 74, 76, 77, 78, 79, 80, 81, 82, 83, 84, 85, 86, 87, 88, 89, 90, 91, 92, 93, 94, 95, 96, 97, 98, 99, 100, 101, 102, 103, 104, 105, 106, 107, 108, 109, 110, 111, 112, 113, 114, 115, 116, 117, 118, 119, 120, 121, 122, 123, 124, 125, 126, 127, 128, 129, 130, 131, 132, 133, 134, 135, 136, 137, 138, 139, 140, 141, 142], [0.3308, 0.01157, 0.0198, 0.0342, 0.1321, 0.2143, 0.248, 0.3218, 0.1429, 0.02447, 0.08495, 0.2376, 0.3325, 0.000169, 0.3562, 0.1179, 0.1856, 0.01625, 0.3987, 0.1256, 0.1891, 0.491, 0.1533, 0.004375, 0.3314, 0.6959, 0.1051, 0.5267, 0.215, 0.1977, 0.3982, 0.3008, 0.009505, 0.02142, 0.4903, 0.2234, 0.2335, 0.02177, 0.022, 0.07121, 0.4575, 0.2323, 0.2653, 0.04804, 0.0317, 0.102, 0.43, 0.2401, 0.2823, 0.00153, 0.1075, 0.421, 0.3532, 0.271, 0.3281, 0.02288, 0.08251, 0.4079, 0.3306, 0.2842, 0.3246, 0.07086, 0.1051, 0.3775, 0.3181, 0.2933, 0.3201, 0.2043, 0.2045, 0.2086, 0.3098, 0.3096, 0.3097, 0.3098, 0.2111, 0.3118, 0.3098, 0.3034, 0.3097, 0.1713, 0.2116, 0.1771, 0.2065, 0.2121, 0.207, 0.1396, 0.1458, 0.2554, 0.3112, 0.3008, 0.3007, 0.3144, 0.317, 0.314, 0.2972, 0.1073, 0.3031, 0.1071, 0.3995]): _vg.add([_i], _w, 'REPLACE')
_vg = ob_mainbody.vertex_groups.new(name='Bone.005')
for _i, _w in zip([6, 30, 32, 33, 34, 35, 39, 40, 41, 42, 44, 45, 47, 53, 54, 55, 57, 58, 63, 65, 66, 69, 70, 71, 72, 73, 74, 75, 77, 78, 79, 80, 81, 83, 84, 85, 86, 87, 89, 90, 91, 92, 93, 94, 95, 96, 97, 98, 99, 100, 101, 102, 103, 104, 105, 106, 107, 108, 109, 110, 111, 112, 113, 114, 115, 116, 117, 118, 119, 120, 121, 122, 123, 124, 125, 126, 127, 128, 129, 130, 131, 132, 133, 134, 135, 136, 137, 138, 139, 140, 141, 142, 203, 211, 219, 220, 221, 222, 227, 228, 229, 230, 231, 234, 235, 236, 237, 238, 240, 241, 242, 243, 244, 245, 247, 248, 249], [0.1809, 0.4634, 0.3541, 0.3857, 0.2156, 0.05362, 0.01292, 0.1201, 0.4096, 0.1908, 0.0007649, 0.1363, 0.09092, 0.4827, 0.09574, 0.1078, 0.5197, 0.06676, 0.09328, 0.6802, 0.06743, 0.009842, 0.1347, 0.02564, 0.5405, 0.2929, 0.1598, 0.02673, 0.1612, 0.151, 0.04953, 0.4779, 0.05789, 0.3341, 0.1617, 0.06248, 0.4186, 0.07989, 0.4405, 0.1718, 0.07351, 0.381, 0.02164, 0.08106, 0.4612, 0.1743, 0.1175, 0.2362, 0.0515, 0.06891, 0.4519, 0.1755, 0.1365, 0.2219, 0.101, 0.09339, 0.4055, 0.1744, 0.1495, 0.2026, 0.3106, 0.3037, 0.314, 0.1753, 0.1751, 0.1751, 0.1756, 0.3618, 0.1805, 0.1742, 0.1649, 0.1752, 0.2546, 0.2846, 0.2155, 0.2967, 0.3663, 0.2965, 0.2107, 0.1648, 0.3181, 0.1744, 0.1597, 0.1607, 0.1875, 0.1946, 0.1747, 0.1554, 0.1586, 0.3529, 0.1121, 0.2941, 0.0481, 0.09704, 0.1859, 0.1216, 0.1333, 0.06691, 0.4289, 0.1821, 0.195, 0.09734, 0.005722, 0.01436, 0.3813, 0.3876, 0.2065, 0.09077, 0.01275, 0.06491, 0.4395, 0.4337, 0.2552, 0.1198, 0.027, 0.09714, 0.0501]): _vg.add([_i], _w, 'REPLACE')
_vg = ob_mainbody.vertex_groups.new(name='Bone.009')
for _i, _w in zip([6, 13, 30, 31, 32, 33, 34, 36, 38, 40, 41, 42, 44, 47, 51, 52, 53, 54, 57, 59, 61, 64, 65, 66, 67, 68, 69, 72, 74, 75, 76, 77, 80, 81, 83, 84, 86, 87, 89, 90, 92, 95, 96, 98, 102, 103, 104, 108, 109, 110, 114, 115, 116, 117, 119, 120, 121, 122, 132, 133, 134, 135, 136, 137, 138, 169, 187, 195, 196, 197, 198, 203, 204, 205, 206, 207, 209, 210, 211, 212, 213, 214, 215, 216, 217, 218, 219, 220, 221, 222, 223, 224, 225, 226, 227, 228, 229, 230, 231, 232, 233, 234, 235, 236, 237, 238, 239, 240, 241, 242, 243, 244, 245, 246, 247, 248, 249], [0.02476, 0.005858, 0.09013, 0.1333, 0.3661, 0.07418, 0.02856, 0.003041, 0.05208, 0.1245, 0.07909, 0.0184, 0.06576, 0.2685, 0.1795, 0.01378, 0.4994, 0.3304, 0.1017, 0.2621, 0.03909, 0.9985, 0.1348, 0.4328, 0.1994, 0.0332, 0.962, 0.106, 0.01124, 0.1604, 0.01833, 0.7649, 0.09313, 0.1215, 0.5393, 0.004828, 0.08105, 0.08773, 0.3779, 0.009937, 0.07345, 0.003683, 0.01442, 0.03932, 0.01593, 0.003832, 0.03402, 0.01608, 0.00806, 0.02683, 0.01695, 0.01686, 0.01688, 0.01704, 0.01879, 0.01646, 0.01326, 0.0169, 0.01643, 0.01123, 0.01179, 0.02133, 0.02392, 0.01639, 0.01, 0.03132, 0.148, 0.2978, 0.09658, 0.1079, 0.0627, 0.6943, 0.3079, 0.3443, 0.2434, 0.05255, 0.005619, 0.06599, 0.7443, 0.6337, 0.7281, 0.6718, 0.1946, 0.01334, 0.07145, 0.1512, 0.7644, 0.749, 0.807, 0.895, 0.7113, 0.2178, 0.2037, 0.316, 0.5499, 0.7613, 0.7855, 0.9186, 0.926, 0.8533, 0.7947, 0.6074, 0.6023, 0.608, 0.8032, 0.9068, 0.9794, 0.8738, 0.8444, 0.5559, 0.5652, 0.7457, 0.8781, 0.9742, 0.8881, 0.85, 0.946]): _vg.add([_i], _w, 'REPLACE')
_vg = ob_mainbody.vertex_groups.new(name='Bone.010')
for _i, _w in zip([169, 171, 173, 175, 177, 179, 181, 183, 185, 186, 187, 188, 189, 190, 191, 192, 193, 194, 195, 196, 197, 198, 199, 200, 201, 202, 203, 204, 205, 206, 207, 208, 209, 210, 211, 212, 213, 214, 215, 216, 217, 218, 219, 220, 221, 222, 223, 224, 225, 226, 228, 231, 232, 233, 234, 240, 241, 247, 248], [0.758, 0.0205, 0.06353, 0.1001, 0.1963, 0.1514, 0.07136, 0.009115, 0.01197, 0.1699, 0.7689, 0.1624, 0.2193, 0.5729, 0.7663, 0.8064, 0.3604, 0.3298, 0.6579, 0.7307, 0.7534, 0.8575, 0.9598, 0.9827, 0.9252, 0.833, 0.2431, 0.6133, 0.5942, 0.7184, 0.9378, 0.9843, 0.953, 0.8833, 0.1503, 0.318, 0.2326, 0.31, 0.8031, 0.968, 0.9201, 0.8239, 0.04443, 0.1211, 0.05416, 0.01797, 0.2754, 0.7829, 0.7895, 0.6543, 0.05289, 0.04019, 0.1465, 0.198, 0.3495, 0.0928, 0.08757, 0.07172, 0.05107]): _vg.add([_i], _w, 'REPLACE')
_vg = ob_mainbody.vertex_groups.new(name='ikfrontright')
for _i, _w in zip([168, 169, 170, 171, 172, 173, 174, 175, 176, 177, 178, 179, 180, 181, 182, 183, 184, 185, 186, 187, 188, 189, 190, 191, 192, 193, 194, 196, 197, 198, 201, 202, 204, 205, 298], [0.4991, 0.09988, 0.4987, 0.4818, 0.4966, 0.4658, 0.4949, 0.4465, 0.4948, 0.3997, 0.4963, 0.4241, 0.4979, 0.4643, 0.4989, 0.4852, 0.499, 0.4844, 0.4129, 0.02685, 0.4129, 0.3816, 0.2082, 0.1177, 0.09712, 0.3198, 0.3348, 0.08461, 0.06771, 0.02845, 0.0223, 0.07745, 0.01769, 0.0005626, 0.0224]): _vg.add([_i], _w, 'REPLACE')
_vg = ob_mainbody.vertex_groups.new(name='Bone.013')
for _i, _w in zip([4, 5, 6, 7, 8, 13, 14, 15, 16, 17, 18, 19, 20, 21, 22, 23, 24, 25, 26, 27, 28, 29, 31, 32, 35, 38, 39, 40, 44, 47, 48, 49, 51, 54, 59, 66, 67, 75, 81, 146, 147, 163, 167, 250, 251, 252, 253, 254, 255, 256, 257, 258, 259, 260, 261, 262, 263, 264, 265, 266, 267, 268, 269, 270, 271, 272, 273, 274, 275, 276, 277, 278, 279, 280, 281, 282, 283, 284, 285, 286, 287, 288, 289, 290, 291, 292, 293, 294, 295, 296, 297, 298, 299, 300, 301, 302, 303, 304, 305, 306, 307, 308, 309, 310, 311, 312, 313, 314, 315, 316, 317, 318, 319, 320, 321, 322, 451, 458, 459, 460, 461, 462, 463, 464, 465, 466, 467, 468, 469, 470, 471, 472, 473, 474, 475, 476, 477, 478, 479, 480, 481, 482, 483, 484, 485, 486, 487, 488, 489, 490, 491, 492, 493, 494, 495, 496, 497, 498, 499, 500, 501, 502], [0.4016, 0.09391, 0.1405, 0.6754, 0.1252, 0.2203, 0.06728, 0.206, 0.3939, 0.7161, 0.04304, 0.07936, 0.218, 0.6855, 0.1459, 0.2042, 0.4541, 0.545, 0.1843, 0.06401, 0.06008, 0.1354, 0.03568, 0.1106, 0.03763, 0.01253, 0.01113, 0.3381, 0.4268, 0.1674, 0.655, 1.0, 0.03991, 0.1191, 0.0326, 0.05619, 0.01837, 0.009917, 0.0004949, 0.005938, 0.00335, 0.06135, 0.05595, 0.001351, 0.004188, 0.06448, 0.0741, 0.07794, 0.07418, 0.07422, 0.0534, 0.05747, 0.06575, 0.07665, 0.09969, 0.1093, 0.09107, 0.1063, 0.0634, 0.07486, 0.09195, 0.09638, 0.1353, 0.1495, 0.1182, 0.1479, 0.09007, 0.1097, 0.1318, 0.1313, 0.1689, 0.1816, 0.1565, 0.1798, 0.1096, 0.1311, 0.161, 0.2039, 0.2452, 0.2532, 0.223, 0.2435, 0.1481, 0.1603, 0.2121, 0.3011, 0.3293, 0.3319, 0.5594, 0.3113, 0.1985, 0.1732, 0.2625, 0.3347, 0.3393, 0.3556, 0.9497, 0.3655, 0.2687, 0.1705, 0.3297, 0.7053, 0.484, 0.5054, 0.5162, 0.5466, 0.01492, 0.5076, 0.9049, 0.8318, 0.7952, 0.8826, 0.7915, 0.9504, 0.8627, 0.8174, 0.008964, 0.004647, 0.01713, 0.01427, 0.003498, 0.01048, 0.01511, 0.007925, 0.008974, 0.02357, 0.02291, 0.06016, 0.01463, 0.02985, 0.05123, 0.01715, 0.01413, 0.03206, 0.03611, 0.115, 0.02215, 0.0443, 0.065, 0.01999, 0.01501, 0.03999, 0.074, 0.2038, 0.02542, 0.05406, 0.09164, 0.0378, 0.02726, 0.02626, 0.5294, 0.01369, 0.05064, 0.1637, 0.07425, 0.08068, 0.0992, 0.09481, 0.1457, 0.07882, 0.09211, 0.1191]): _vg.add([_i], _w, 'REPLACE')
_vg = ob_mainbody.vertex_groups.new(name='Bone.012')
for _i, _w in zip([4, 5, 7, 13, 14, 15, 16, 17, 19, 20, 21, 22, 23, 24, 25, 29, 31, 32, 40, 44, 47, 48, 51, 54, 59, 66, 143, 144, 145, 146, 147, 149, 151, 153, 155, 157, 158, 159, 160, 161, 162, 163, 164, 165, 167, 250, 251, 252, 253, 254, 255, 256, 257, 258, 259, 260, 261, 262, 263, 264, 265, 266, 267, 268, 269, 270, 271, 272, 273, 274, 275, 276, 277, 278, 279, 280, 281, 282, 283, 284, 285, 286, 287, 288, 289, 290, 291, 292, 293, 294, 295, 296, 297, 298, 299, 300, 301, 302, 304, 305, 306, 307, 308, 309, 310, 311, 312, 313, 314, 316, 317, 318, 319, 320, 321, 322, 323, 324, 325, 326, 327, 328, 329, 330, 331, 332, 333, 334, 335, 336, 337, 338, 339, 340, 341, 342, 343, 344, 345, 346, 347, 430, 431, 432, 433, 434, 435, 436, 437, 438, 439, 440, 441, 442, 443, 444, 445, 446, 447, 448, 449, 450, 451, 452, 453, 454, 455, 456, 457, 458, 459, 460, 461, 462, 463, 464, 465, 466, 467, 468, 469, 470, 471, 472, 473, 474, 475, 476, 477, 478, 479, 480, 481, 482, 483, 484, 485, 486, 487, 488, 489, 491, 492, 493, 494, 495, 496, 497, 498, 499, 500, 501, 502], [0.5291, 0.8859, 0.1416, 0.4396, 0.006602, 0.3015, 0.2768, 0.09975, 0.01354, 0.2134, 0.06712, 0.06959, 0.1028, 0.104, 0.04064, 0.01476, 0.001219, 0.1158, 0.371, 0.2189, 0.1021, 0.06444, 0.004129, 0.07276, 6.444e-05, 0.0185, 0.06062, 0.04654, 0.04235, 0.09255, 0.06334, 0.04053, 0.01979, 0.007485, 0.006451, 0.01864, 0.0347, 0.000665, 0.04347, 0.004042, 0.05467, 0.02549, 0.001809, 0.05772, 0.03898, 0.08661, 0.09845, 0.03823, 0.04664, 0.05392, 0.03237, 0.06016, 0.05207, 0.06388, 0.06684, 0.02686, 0.0464, 0.05744, 0.04016, 0.06699, 0.05169, 0.06876, 0.07345, 0.0243, 0.05174, 0.06802, 0.04583, 0.08649, 0.0708, 0.09606, 0.09945, 0.02995, 0.05295, 0.07261, 0.05107, 0.09932, 0.0868, 0.1235, 0.1231, 0.03073, 0.05532, 0.08248, 0.06247, 0.1246, 0.1224, 0.1899, 0.173, 0.02856, 0.05712, 0.09194, 0.09689, 0.1486, 0.164, 0.2749, 0.2249, 0.02747, 0.05729, 0.09571, 0.1663, 0.2064, 0.4694, 0.2876, 0.01724, 0.05122, 0.09742, 0.1726, 0.2623, 0.9528, 0.3222, 0.02943, 0.06247, 0.04853, 0.08623, 0.008667, 0.1049, 0.1046, 0.06489, 0.06376, 0.06365, 0.06399, 0.06423, 0.01206, 0.03197, 0.01263, 0.04032, 0.01443, 0.04432, 0.01798, 0.0442, 0.02045, 0.04342, 0.06392, 0.02047, 0.04151, 0.01801, 0.03576, 0.1468, 0.01431, 0.02964, 0.008586, 0.1235, 0.06517, 0.06473, 0.1364, 0.1517, 0.1624, 0.1699, 0.1597, 0.1172, 0.1259, 0.147, 0.1672, 0.1919, 0.2207, 0.1721, 0.2494, 0.1401, 0.1673, 0.2326, 0.1814, 0.2321, 0.3473, 0.1582, 0.4623, 0.1935, 0.2629, 0.396, 0.1764, 0.2256, 0.3587, 0.1438, 0.5219, 0.2096, 0.2953, 0.4461, 0.1524, 0.1798, 0.2769, 0.1319, 0.5623, 0.2015, 0.2964, 0.4649, 0.1328, 0.1355, 0.1852, 0.0928, 0.5333, 0.1871, 0.2861, 0.5035, 0.1275, 0.1306, 0.1611, 0.07413, 0.396, 0.1537, 0.2339, 0.4558, 0.09196, 0.07037, 0.102, 0.06917, 0.09099, 0.1729, 0.07089, 0.06473, 0.05997, 0.0703, 0.0698, 0.07461, 0.07728, 0.08028]): _vg.add([_i], _w, 'REPLACE')
_vg = ob_mainbody.vertex_groups.new(name='Bone.014')
for _i, _w in zip([143, 144, 145, 146, 147, 148, 149, 150, 151, 152, 153, 154, 155, 156, 157, 158, 159, 160, 161, 162, 163, 164, 165, 167, 250, 251, 252, 253, 254, 255, 256, 257, 258, 259, 260, 261, 262, 263, 264, 265, 266, 267, 268, 269, 270, 271, 272, 273, 274, 275, 276, 277, 278, 280, 281, 282, 283, 284, 285, 286, 288, 289, 290, 291, 292, 293, 294, 296, 297, 298, 299, 300, 301, 302, 304, 306, 307, 309, 310, 311, 314, 317, 319, 323, 324, 325, 326, 327, 328, 329, 330, 331, 332, 333, 334, 335, 336, 337, 338, 339, 340, 341, 342, 343, 344, 345, 346, 347, 430, 431, 432, 433, 434, 435, 436, 437, 438, 439, 440, 441, 442, 443, 444, 445, 446, 447, 448, 449, 450, 451, 452, 453, 454, 455, 456, 457, 458, 459, 460, 461, 462, 463, 464, 465, 466, 467, 468, 469, 470, 471, 472, 473, 474, 475, 476, 477, 478, 479, 480, 481, 482, 484, 485, 486, 487, 488, 489], [0.1138, 0.1744, 0.1412, 0.141, 0.1865, 0.03277, 0.1041, 0.02347, 0.09935, 0.02025, 0.0927, 0.003132, 0.07533, 0.02358, 0.06571, 0.2062, 0.03301, 0.07048, 0.03599, 0.07916, 0.06882, 0.03527, 0.09224, 0.09133, 0.1082, 0.1161, 0.09626, 0.103, 0.1115, 0.0537, 0.1168, 0.09205, 0.0983, 0.1102, 0.08428, 0.1149, 0.1329, 0.04616, 0.1313, 0.07416, 0.0899, 0.1123, 0.0793, 0.143, 0.1708, 0.01755, 0.1587, 0.06402, 0.08728, 0.1211, 0.08475, 0.1763, 0.2125, 0.1874, 0.05759, 0.08463, 0.1289, 0.07439, 0.1768, 0.2186, 0.1962, 0.04143, 0.07451, 0.1352, 0.05644, 0.1301, 0.1744, 0.1635, 0.02402, 0.05966, 0.1082, 0.05019, 0.1247, 0.16, 0.1335, 0.02947, 0.07945, 0.06268, 0.09103, 0.07894, 0.02615, 0.007201, 0.002864, 0.2541, 0.3078, 0.2463, 0.3922, 0.3797, 0.2321, 0.4062, 0.2157, 0.316, 0.2041, 0.2687, 0.2058, 0.2424, 0.2129, 0.2408, 0.268, 0.2189, 0.2609, 0.224, 0.3024, 0.1566, 0.2365, 0.4066, 0.1935, 0.1869, 0.2847, 0.341, 0.2036, 0.2438, 0.3044, 0.124, 0.3226, 0.1897, 0.2139, 0.2655, 0.1822, 0.2289, 0.295, 0.1034, 0.3267, 0.1479, 0.1662, 0.2195, 0.1404, 0.1641, 0.1795, 0.07725, 0.1593, 0.115, 0.1163, 0.127, 0.1139, 0.1279, 0.1378, 0.06229, 0.1063, 0.09758, 0.09583, 0.09571, 0.08297, 0.09071, 0.1243, 0.05291, 0.06266, 0.07195, 0.06773, 0.06388, 0.0654, 0.06236, 0.06244, 0.01632, 0.02507, 0.05733, 0.0521, 0.03209, 0.06096, 0.05925, 0.04793, 0.009678, 0.03308, 0.01881, 0.001184, 0.02493, 0.006642]): _vg.add([_i], _w, 'REPLACE')
_vg = ob_mainbody.vertex_groups.new(name='ikbackfakeright')
for _i, _w in zip([143, 144, 145, 146, 147, 148, 149, 150, 151, 152, 153, 154, 155, 156, 157, 158, 159, 160, 161, 162, 163, 164, 165, 166, 167, 250, 251, 252, 253, 254, 255, 256, 257, 258, 259, 260, 261, 262, 263, 264, 265, 266, 267, 268, 269, 270, 271, 272, 273, 274, 275, 276, 277, 278, 279, 280, 281, 282, 283, 284, 285, 286, 288, 289, 290, 291, 292, 293, 294, 296, 297, 298, 299, 300, 301, 302, 304, 305, 306, 307, 309, 310, 311, 314, 323, 324, 325, 326, 327, 328, 329, 330, 331, 332, 333, 334, 335, 336, 337, 338, 339, 340, 341, 342, 344, 345, 346, 430, 431], [0.4311, 0.4904, 0.4086, 0.4769, 0.4723, 0.828, 0.6445, 0.8447, 0.6576, 0.8342, 0.643, 0.8602, 0.5549, 0.8044, 0.5786, 0.4276, 0.7899, 0.6334, 0.7954, 0.6453, 0.1595, 0.8112, 0.6412, 0.9183, 0.2534, 0.4643, 0.4764, 0.2483, 0.2818, 0.3206, 0.107, 0.3548, 0.2952, 0.3592, 0.3751, 0.1599, 0.2006, 0.2464, 0.08074, 0.2942, 0.2198, 0.33, 0.3368, 0.1047, 0.146, 0.1849, 0.04446, 0.2235, 0.1663, 0.2494, 0.2577, 0.08342, 0.1122, 0.1429, 0.007312, 0.1774, 0.1332, 0.2073, 0.2114, 0.0547, 0.07738, 0.1006, 0.1258, 0.09227, 0.1547, 0.1464, 0.02605, 0.06006, 0.08014, 0.09883, 0.06818, 0.1029, 0.1104, 0.01682, 0.05803, 0.07534, 0.08231, 0.03068, 0.05812, 0.07525, 0.0124, 0.0428, 0.04559, 0.009959, 0.01211, 0.01179, 0.008846, 0.01223, 0.009633, 0.0237, 0.04054, 0.02277, 0.06485, 0.01983, 0.04299, 0.02193, 0.02824, 0.02742, 0.03103, 0.01026, 0.03339, 0.0511, 0.04133, 0.07888, 0.03085, 0.04437, 0.01858, 0.01802, 0.02189]): _vg.add([_i], _w, 'REPLACE')
_vg = ob_mainbody.vertex_groups.new(name='Bone.017')
for _i, _w in zip([0, 1, 2, 3, 9, 10, 11, 12, 13, 14, 15, 16, 19, 20, 21, 22, 23, 24, 25, 26, 27, 28, 29, 31, 35, 36, 37, 38, 39, 44, 46, 47, 51, 52, 54, 56, 59, 60, 61, 66, 67, 68, 71, 75, 76, 79, 81, 82, 85, 87, 88, 91, 97, 103, 343, 347, 432, 433, 434, 435, 436, 437, 438, 439, 440, 441, 442, 443, 444, 445, 446, 447, 448, 449, 450, 451, 452, 453, 454, 455, 456, 457, 458, 459, 460, 461, 462, 463, 464, 465, 466, 467, 468, 469, 470, 471, 472, 473, 474, 475, 476, 477, 478, 479, 480, 481, 482, 483, 484, 485, 486, 487, 488, 489, 490, 491, 492, 493, 494, 495, 496, 497, 498, 499, 500, 501, 502], [0.7213, 0.5108, 0.3992, 0.07388, 0.06695, 0.1138, 0.1323, 0.6539, 0.07568, 0.3863, 0.141, 0.09729, 0.4056, 0.2271, 0.003579, 0.3637, 0.358, 0.1465, 0.06063, 0.03218, 0.09008, 0.2104, 0.1337, 0.2546, 0.06766, 0.2016, 0.3806, 0.3739, 0.05815, 0.08035, 0.01038, 0.09425, 0.2014, 0.152, 0.08576, 0.0181, 0.1292, 0.06487, 0.0958, 0.06649, 0.1071, 0.05684, 0.04096, 0.09331, 0.04914, 0.03605, 0.07833, 0.03108, 0.03082, 0.06611, 0.02104, 0.02629, 0.008221, 0.0006196, 0.08264, 0.05474, 0.0589, 0.05789, 0.05168, 0.1221, 0.03917, 0.04614, 0.03558, 0.03356, 0.08874, 0.08493, 0.07004, 0.1513, 0.05196, 0.06884, 0.05662, 0.05153, 0.1241, 0.1158, 0.09283, 0.2038, 0.06484, 0.1089, 0.08932, 0.07049, 0.1512, 0.1428, 0.12, 0.256, 0.07674, 0.1396, 0.1114, 0.08291, 0.2012, 0.1966, 0.1838, 0.2969, 0.09282, 0.1907, 0.1405, 0.1001, 0.2485, 0.2478, 0.2722, 0.3909, 0.111, 0.2483, 0.1636, 0.1007, 0.262, 0.2551, 0.3083, 0.3239, 0.1449, 0.3332, 0.1845, 0.1109, 0.3329, 0.3932, 0.8489, 0.1897, 0.552, 0.1748, 0.1444, 0.3214, 0.3279, 0.3407, 0.2976, 0.2659, 0.3243, 0.2704, 0.2481]): _vg.add([_i], _w, 'REPLACE')
_vg = ob_mainbody.vertex_groups.new(name='Bone.016')
for _i, _w in zip([0, 1, 2, 3, 11, 12, 13, 14, 15, 16, 19, 20, 22, 23, 24, 27, 28, 29, 31, 36, 37, 38, 44, 47, 51, 52, 54, 59, 60, 61, 66, 67, 68, 71, 75, 76, 79, 81, 82, 87, 88, 143, 144, 145, 146, 147, 149, 151, 153, 155, 157, 158, 160, 162, 163, 165, 167, 250, 251, 252, 253, 254, 255, 256, 257, 258, 259, 260, 261, 262, 263, 264, 265, 266, 267, 268, 269, 270, 271, 272, 273, 274, 275, 276, 277, 278, 279, 280, 281, 282, 283, 284, 285, 286, 287, 288, 289, 290, 291, 292, 293, 294, 295, 296, 297, 298, 299, 300, 301, 302, 304, 305, 306, 307, 308, 309, 310, 311, 312, 314, 315, 316, 317, 319, 323, 324, 325, 326, 327, 328, 329, 330, 331, 332, 333, 334, 335, 336, 337, 338, 339, 340, 341, 342, 343, 344, 345, 346, 347, 430, 431, 432, 433, 434, 435, 436, 437, 438, 439, 440, 441, 442, 443, 444, 445, 446, 447, 448, 449, 450, 451, 452, 453, 454, 455, 456, 457, 458, 459, 460, 461, 462, 463, 464, 465, 467, 468, 469, 470, 471, 472, 473, 475, 476, 477, 478, 479, 480, 481, 483, 484, 485, 486, 487, 488, 489, 491, 492, 493, 494, 495, 496, 497, 498, 499, 500, 501, 502], [0.1873, 0.3858, 0.5282, 0.8777, 0.05857, 0.06069, 0.1732, 0.1362, 0.2242, 0.06119, 0.08267, 0.1498, 0.09472, 0.07768, 0.03435, 0.001847, 0.06469, 0.01657, 0.2774, 0.1691, 0.3209, 0.4162, 0.1285, 0.115, 0.2173, 0.1274, 0.1013, 0.138, 0.02667, 0.08058, 0.07465, 0.1138, 0.04196, 0.003401, 0.09893, 0.03176, 0.0004756, 0.08276, 0.0178, 0.06973, 0.01032, 0.05805, 0.05652, 0.05728, 0.06107, 0.05844, 0.02336, 0.01709, 0.01096, 0.008191, 0.009643, 0.05623, 0.01732, 0.02252, 0.247, 0.02497, 0.1672, 0.05875, 0.06058, 0.1818, 0.1751, 0.158, 0.4649, 0.1408, 0.149, 0.1338, 0.1306, 0.271, 0.2235, 0.183, 0.5282, 0.1587, 0.2152, 0.1714, 0.1522, 0.3324, 0.2333, 0.1832, 0.6108, 0.1674, 0.3239, 0.2315, 0.1819, 0.318, 0.2192, 0.1702, 0.6422, 0.1612, 0.4024, 0.256, 0.1872, 0.2929, 0.1896, 0.1469, 0.5925, 0.1426, 0.4434, 0.2523, 0.1741, 0.2509, 0.1637, 0.1305, 0.2506, 0.1268, 0.414, 0.222, 0.1547, 0.2404, 0.1605, 0.1253, 0.1139, 0.384, 0.1683, 0.1213, 0.1049, 0.09272, 0.08874, 0.07608, 0.1388, 0.04901, 0.0005617, 0.01619, 0.02132, 0.0132, 0.09272, 0.06498, 0.0821, 0.05294, 0.05384, 0.02001, 0.0327, 0.02229, 0.04928, 0.02658, 0.0574, 0.03224, 0.05901, 0.03534, 0.05999, 0.08745, 0.03433, 0.05645, 0.02915, 0.04445, 0.03454, 0.02285, 0.02994, 0.01879, 0.03473, 0.08853, 0.06538, 0.02447, 0.01635, 0.01453, 0.05264, 0.01869, 0.04707, 0.04476, 0.0308, 0.02537, 0.01622, 0.006841, 0.05954, 0.004482, 0.04161, 0.03763, 0.02273, 0.03631, 0.01887, 0.005442, 0.07233, 0.00538, 0.05854, 0.05662, 0.03474, 0.04226, 0.01912, 0.004274, 0.08442, 0.007429, 0.07114, 0.07184, 0.04965, 0.05173, 0.01871, 0.09299, 0.009347, 0.09462, 0.1064, 0.06775, 0.0577, 0.01758, 0.09997, 0.01425, 0.1191, 0.1538, 0.07995, 0.06, 0.01767, 0.1063, 0.03331, 0.145, 0.2503, 0.1082, 0.06699, 0.02305, 0.02969, 0.1471, 0.5043, 0.1679, 0.08717, 0.07394, 0.07028, 0.1012, 0.08503, 0.1298, 0.1573, 0.1203]): _vg.add([_i], _w, 'REPLACE')
_vg = ob_mainbody.vertex_groups.new(name='Bone.018')
for _i, _w in zip([143, 144, 145, 146, 147, 149, 151, 153, 155, 157, 158, 160, 162, 163, 165, 167, 250, 251, 252, 253, 254, 255, 256, 257, 258, 259, 260, 261, 262, 263, 264, 265, 266, 267, 268, 269, 270, 271, 272, 273, 274, 275, 276, 277, 278, 279, 280, 281, 282, 283, 284, 285, 286, 287, 288, 289, 290, 291, 292, 293, 294, 296, 297, 298, 299, 300, 301, 302, 304, 305, 306, 307, 308, 309, 310, 311, 323, 324, 325, 326, 327, 328, 329, 330, 331, 332, 333, 334, 335, 336, 337, 338, 339, 340, 341, 342, 343, 344, 345, 346, 347, 430, 431, 432, 433, 434, 435, 436, 437, 438, 439, 440, 441, 442, 443, 444, 445, 446, 447, 448, 449, 450, 451, 452, 453, 454, 455, 456, 457, 458, 459, 460, 461, 462, 463, 464, 465, 466, 467, 469, 470, 471, 472, 473, 474, 475, 477, 478, 480, 481, 482, 483, 485, 486, 488, 489, 495], [0.07446, 0.07348, 0.08091, 0.07308, 0.0718, 0.04179, 0.03661, 0.03124, 0.02812, 0.02656, 0.07796, 0.03344, 0.03884, 0.3373, 0.04202, 0.2727, 0.07125, 0.07283, 0.273, 0.2299, 0.1878, 0.1897, 0.1562, 0.2168, 0.1608, 0.1426, 0.2969, 0.2322, 0.1857, 0.1461, 0.154, 0.2116, 0.1524, 0.1377, 0.2793, 0.2064, 0.158, 0.0885, 0.1307, 0.1919, 0.1344, 0.1208, 0.2596, 0.1785, 0.1342, 0.05061, 0.1128, 0.1352, 0.1123, 0.1057, 0.2107, 0.1351, 0.1029, 0.02302, 0.08744, 0.08422, 0.07911, 0.08069, 0.1198, 0.1015, 0.08426, 0.07212, 0.05981, 0.05807, 0.06459, 0.09861, 0.09769, 0.07913, 0.06203, 0.02102, 0.02138, 0.0439, 0.01255, 0.0439, 0.04976, 0.02983, 0.126, 0.1647, 0.1605, 0.09541, 0.119, 0.06847, 0.08799, 0.07315, 0.1133, 0.07763, 0.1322, 0.08036, 0.1319, 0.07977, 0.1121, 0.1533, 0.07645, 0.0924, 0.07184, 0.07968, 0.08598, 0.06815, 0.07529, 0.06582, 0.08066, 0.1051, 0.09424, 0.07381, 0.06839, 0.06361, 0.1055, 0.06218, 0.07923, 0.07099, 0.06525, 0.08734, 0.08007, 0.06199, 0.1257, 0.04667, 0.07354, 0.05956, 0.05211, 0.1145, 0.09915, 0.06196, 0.1329, 0.02958, 0.07659, 0.0563, 0.03661, 0.1411, 0.1222, 0.06259, 0.1098, 0.02062, 0.08063, 0.05491, 0.02736, 0.1472, 0.1214, 0.05118, 0.08863, 0.07453, 0.04433, 0.01244, 0.115, 0.08121, 0.01486, 0.05245, 0.06413, 0.03064, 0.1053, 0.07702, 0.004003, 0.006478, 0.04903, 0.009514, 0.05999, 0.02824, 0.007878]): _vg.add([_i], _w, 'REPLACE')
_vg = ob_mainbody.vertex_groups.new(name='ikfakebackleft')
for _i, _w in zip([143, 144, 145, 146, 147, 148, 149, 150, 151, 152, 153, 154, 155, 156, 157, 158, 159, 160, 161, 162, 163, 164, 165, 166, 167, 250, 251, 252, 253, 254, 255, 256, 257, 258, 259, 260, 261, 262, 263, 264, 265, 266, 267, 268, 269, 270, 272, 273, 274, 275, 277, 278, 280, 281, 282, 283, 290, 291, 323, 324, 325, 326, 327, 328, 329, 330, 331, 332, 333, 334, 335, 336, 337, 338, 339, 340, 341, 342, 343, 344, 345, 346, 347, 430, 431, 432, 433, 434, 435, 436, 437, 438, 439, 440, 441, 442, 443, 444, 445, 446, 447, 448, 449, 450, 451, 452, 453, 454, 455, 456, 457, 458, 459, 460, 461, 462, 463, 464, 465, 466, 467, 468, 469, 470, 471, 472, 473, 474, 475, 476, 477, 478, 479, 480, 481, 482, 483, 484, 485, 486, 487, 488, 489, 492, 493, 494, 495, 496, 498, 500, 501, 502], [0.2304, 0.1246, 0.2363, 0.1186, 0.1124, 0.06263, 0.1021, 0.06178, 0.1122, 0.07613, 0.1477, 0.06851, 0.2576, 0.09179, 0.2367, 0.1599, 0.09041, 0.1548, 0.08049, 0.119, 0.06624, 0.06908, 0.1033, 0.01854, 0.09593, 0.177, 0.1399, 0.0699, 0.06288, 0.06492, 0.03521, 0.07346, 0.1239, 0.1082, 0.08825, 0.03906, 0.0409, 0.04869, 0.005703, 0.0562, 0.1431, 0.08896, 0.06792, 0.01244, 0.01815, 0.02571, 0.03654, 0.06409, 0.05675, 0.04905, 0.002463, 0.009068, 0.0186, 0.03244, 0.03369, 0.02776, 0.003266, 0.003743, 0.3837, 0.3214, 0.3691, 0.3212, 0.3094, 0.5744, 0.3492, 0.5848, 0.3783, 0.5895, 0.4132, 0.5782, 0.4456, 0.5654, 0.4659, 0.3483, 0.5603, 0.4608, 0.5607, 0.4188, 0.3929, 0.5635, 0.3633, 0.6217, 0.4427, 0.3768, 0.3542, 0.4164, 0.371, 0.3169, 0.3027, 0.3143, 0.4532, 0.4383, 0.3793, 0.3324, 0.2753, 0.2323, 0.2447, 0.2258, 0.4463, 0.4378, 0.3391, 0.2569, 0.2092, 0.1666, 0.1819, 0.1564, 0.3413, 0.322, 0.2313, 0.2044, 0.1638, 0.1293, 0.1449, 0.1187, 0.2765, 0.2556, 0.1787, 0.1468, 0.1105, 0.08077, 0.1215, 0.0712, 0.2218, 0.2035, 0.1279, 0.1165, 0.07907, 0.04506, 0.07143, 0.0406, 0.1656, 0.1479, 0.08495, 0.1096, 0.07576, 0.02856, 0.02943, 0.02611, 0.1128, 0.09241, 0.05358, 0.0684, 0.03434, 0.03657, 0.01326, 0.005594, 0.02648, 0.01338, 0.01134, 0.02106, 0.01073, 0.002364]): _vg.add([_i], _w, 'REPLACE')
_vg = ob_mainbody.vertex_groups.new(name='ikfrontright')
for _i, _w in zip([168, 169, 170, 171, 172, 173, 174, 175, 176, 177, 178, 179, 180, 181, 182, 183, 184, 185, 186, 187, 188, 189, 190, 191, 192, 193, 194, 196, 197, 198, 201, 202, 204, 205, 298], [0.4991, 0.09988, 0.4987, 0.4818, 0.4966, 0.4658, 0.4949, 0.4465, 0.4948, 0.3997, 0.4963, 0.4241, 0.4979, 0.4643, 0.4989, 0.4852, 0.499, 0.4844, 0.4129, 0.02685, 0.4129, 0.3816, 0.2082, 0.1177, 0.09712, 0.3198, 0.3348, 0.08461, 0.06771, 0.02845, 0.0223, 0.07745, 0.01769, 0.0005626, 0.0224]): _vg.add([_i], _w, 'REPLACE')
_m = ob_mainbody.modifiers.new('Armature', 'ARMATURE')
_m.object = ob_armature
ob_headref.location = (0.0, 0.0, 0.0)
ob_headref.rotation_euler = (1.571, -0.0, 3.142)
ob_headref.scale = (5.266, 5.266, 5.266)
ob_headref.empty_display_type = 'IMAGE'
ob_headref.empty_image_offset = (0.0, 0.0)
ob_headref.hide_viewport = True
ob_headref.lineart.crease_threshold = 0.0
ob_bodyref.location = (-3.898, -0.1205, 0.08276)
ob_bodyref.rotation_euler = (1.571, -0.0, 0.0)
ob_bodyref.scale = (7.494, 7.494, 7.494)
ob_bodyref.empty_display_type = 'IMAGE'
ob_bodyref.empty_image_offset = (0.0, 0.0)
ob_bodyref.hide_viewport = True
ob_bodyref.lineart.crease_threshold = 0.0

# ---- collection membership
col_collection_1.objects.link(ob_armature)
col_collection_1.objects.link(ob_mainbody)
col_collection_1.objects.link(ob_headref)
col_collection_1.objects.link(ob_bodyref)

# ---- scene / render settings (as saved in the file)
scene.frame_start = 1; scene.frame_end = 250; scene.frame_set(46)
scene.render.engine = 'BLENDER_EEVEE_NEXT'
scene.render.resolution_percentage = 50
scene.render.dither_intensity = 0.0
scene.cycles.use_denoising = False
scene.cycles.samples = 128
scene.cycles.sampling_pattern = 'TABULATED_SOBOL'
scene.cycles.use_adaptive_sampling = False
scene.cycles.use_light_tree = False
scene.cycles.blur_glossy = 0.0
scene.cycles.sample_clamp_indirect = 0.0
scene.view_settings.view_transform = 'Standard'
bpy.context.view_layer.update()

# ---- added for rendering (the .blend has no active camera and no usable light): camera, sun
cam_auto = bpy.data.cameras.new('AutoCamera')
cam_auto.lens = 50.0
cam_auto.sensor_width = 36.0
cam_auto.clip_end = 1000.0
ob_auto_camera = bpy.data.objects.new('AutoCamera', cam_auto)
scene.collection.objects.link(ob_auto_camera)
ob_auto_camera.location = (7.70085, -6.90262, 7.82027)
ob_auto_camera.rotation_euler = (1.09748, -7.21219e-08, 0.694738)
scene.camera = ob_auto_camera
light_auto_sun = bpy.data.lights.new('AutoSun', 'SUN')
light_auto_sun.energy = 3.0
light_auto_sun.angle = 0.0523599
ob_auto_sun = bpy.data.objects.new('AutoSun', light_auto_sun)
scene.collection.objects.link(ob_auto_sun)
ob_auto_sun.rotation_euler = (0.872665, 0.174533, 0.523599)
bpy.context.view_layer.update()
